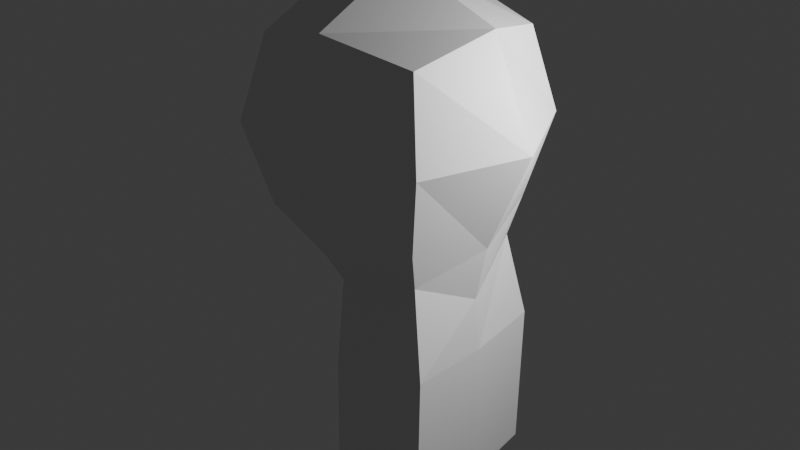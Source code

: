 # Source: doctor_wilson.blend  (saved by Blender 5.2.45; exported with 4.5.12 LTS)
import bpy
from mathutils import Matrix  # noqa: F401  (used for matrix-valued properties, if any)

bpy.ops.wm.read_factory_settings(use_empty=True)
scene = bpy.context.scene
scene.name = 'Scene'

# ---- collections
col_collection = bpy.data.collections.new('Collection'); scene.collection.children.link(col_collection)

# ---- materials (node trees are filled in below, after node groups)
mat_material = bpy.data.materials.new('Material')
mat_material.alpha_threshold = 0.0
mat_material.use_backface_culling_lightprobe_volume = False
mat_material.roughness = 0.5
mat_material.line_color = (0.0, 0.0, 0.0, 1.0)

# ---- material node trees
mat_material.use_nodes = True; mat_material.node_tree.nodes.clear()
_N = mat_material.node_tree.nodes; _L = mat_material.node_tree.links
n0 = _N.new('ShaderNodeOutputMaterial'); n0.name = 'Material Output'; n0.location = (200, 100)
n1 = _N.new('ShaderNodeBsdfPrincipled'); n1.name = 'Principled BSDF'; n1.location = (-200, 100)
n1.inputs[10].default_value = 0.005
_L.new(n1.outputs[0], n0.inputs[0])
n0.is_active_output = True

# ---- world
world_world = bpy.data.worlds.new('World'); scene.world = world_world
world_world.use_nodes = True; world_world.node_tree.nodes.clear()
_N = world_world.node_tree.nodes; _L = world_world.node_tree.links
n0 = _N.new('ShaderNodeOutputWorld'); n0.name = 'World Output'; n0.location = (200, 100)
n1 = _N.new('ShaderNodeBackground'); n1.name = 'Background'; n1.location = (-200, 100)
n1.inputs[0].default_value = (0.05088, 0.05088, 0.05088, 1.0)
_L.new(n1.outputs[0], n0.inputs[0])
n0.is_active_output = True
world_world.color = (0.05088, 0.05088, 0.05088)
world_world.sun_shadow_jitter_overblur = 0.0

# ---- lights
light_light = bpy.data.lights.new('Light', 'POINT')
light_light.energy = 1000.0
light_light.shadow_soft_size = 0.1

# ---- meshes
me_cube = bpy.data.meshes.new('Cube')
me_cube.from_pydata([(1.0, 1.0, 1.0), (1.0, 1.0, -1.0), (1.0, -1.0, 1.0), (1.0, -1.0, -1.0), (-1.0, 1.0, 1.0), (-1.0, 1.0, -1.0), (-1.0, -1.0, 1.0), (-1.0, -1.0, -1.0), (-1.173, -0.01226, -1.891), (0.0, 1.225, -1.225), (1.225, 1.225, 0.0), (-1.225, -1.225, 0.0), (1.225, -1.225, 0.0), (-1.225, 1.225, 0.0), (0.0, -1.225, 1.225), (1.225, 0.0, 1.225), (0.0, -1.225, -1.225), (-1.225, 0.0, 1.225), (0.0, 1.225, 1.225), (1.225, 0.0, -1.225), (0.0, 1.732, 0.0), (1.732, 0.0, 0.0), (-0.3928, -0.01226, -1.969), (-1.732, 0.0, 0.0), (0.0, -1.732, 0.0), (0.0, 0.0, 1.732), (0.09216, -1.192, -2.54), (1.092, -0.9671, -2.54), (1.143, 0.03288, -2.568), (1.092, 1.033, -2.557), (0.09216, 1.258, -2.557), (-0.4197, -0.02173, -2.54), (0.069, 1.026, -1.592), (-0.314, -0.01151, -2.247), (1.101, -0.006729, -1.901), (0.9119, 0.8361, -1.483), (0.9119, -0.8496, -1.466), (0.069, -1.039, -1.575), (0.08582, -1.197, -3.164), (1.086, -0.9719, -3.164), (1.136, 0.02808, -3.192), (1.086, 1.028, -3.181), (0.08582, 1.253, -3.181), (-0.426, -0.02652, -3.164), (0.07356, -1.206, -4.372), (1.074, -0.9812, -4.372), (1.124, 0.01881, -4.4), (1.074, 1.019, -4.389), (0.07356, 1.244, -4.389), (-0.4383, -0.0358, -4.372)], [], [(25, 17, 6, 14), (24, 14, 6, 11), (23, 17, 4, 13), (35, 34, 28, 29), (21, 15, 2, 12), (20, 18, 0, 10), (9, 20, 10, 1), (5, 13, 20, 9), (13, 4, 18, 20), (19, 21, 12, 3), (1, 10, 21, 19), (10, 0, 15, 21), (8, 22, 16, 7), (5, 9, 22, 8), (33, 32, 30, 31), (8, 23, 13, 5), (7, 11, 23, 8), (11, 6, 17, 23), (16, 24, 11, 7), (3, 12, 24, 16), (12, 2, 14, 24), (15, 25, 14, 2), (0, 18, 25, 15), (18, 4, 17, 25), (34, 36, 27, 28), (37, 33, 31, 26), (36, 37, 26, 27), (32, 35, 29, 30), (9, 1, 35, 32), (3, 16, 37, 36), (16, 22, 33, 37), (19, 3, 36, 34), (22, 9, 32, 33), (1, 19, 34, 35), (30, 29, 41, 42), (26, 31, 43, 38), (42, 41, 47, 48), (38, 43, 49, 44), (27, 26, 38, 39), (31, 30, 42, 43), (28, 27, 39, 40), (29, 28, 40, 41), (46, 49, 48, 47), (44, 49, 46, 45), (39, 38, 44, 45), (43, 42, 48, 49), (40, 39, 45, 46), (41, 40, 46, 47)])
_uv = me_cube.uv_layers.new(name='UVMap')
_uv.uv.foreach_set('vector', [0.75, 0.625, 0.875, 0.625, 0.875, 0.75, 0.75, 0.75, 0.5, 0.875, 0.625, 0.875, 0.625, 1.0, 0.5, 1.0, 0.5, 0.125, 0.625, 0.125, 0.625, 0.25, 0.5, 0.25, 0.375, 0.5, 0.375, 0.625, 0.375, 0.625, 0.375, 0.5, 0.5, 0.625, 0.625, 0.625, 0.625, 0.75, 0.5, 0.75, 0.5, 0.375, 0.625, 0.375, 0.625, 0.5, 0.5, 0.5, 0.375, 0.375, 0.5, 0.375, 0.5, 0.5, 0.375, 0.5, 0.375, 0.25, 0.5, 0.25, 0.5, 0.375, 0.375, 0.375, 0.5, 0.25, 0.625, 0.25, 0.625, 0.375, 0.5, 0.375, 0.375, 0.625, 0.5, 0.625, 0.5, 0.75, 0.375, 0.75, 0.375, 0.5, 0.5, 0.5, 0.5, 0.625, 0.375, 0.625, 0.5, 0.5, 0.625, 0.5, 0.625, 0.625, 0.5, 0.625, 0.125, 0.625, 0.25, 0.625, 0.25, 0.75, 0.125, 0.75, 0.125, 0.5, 0.25, 0.5, 0.25, 0.625, 0.125, 0.625, 0.25, 0.625, 0.25, 0.5, 0.25, 0.5, 0.25, 0.625, 0.375, 0.125, 0.5, 0.125, 0.5, 0.25, 0.375, 0.25, 0.375, 0.0, 0.5, 0.0, 0.5, 0.125, 0.375, 0.125, 0.5, 0.0, 0.625, 0.0, 0.625, 0.125, 0.5, 0.125, 0.375, 0.875, 0.5, 0.875, 0.5, 1.0, 0.375, 1.0, 0.375, 0.75, 0.5, 0.75, 0.5, 0.875, 0.375, 0.875, 0.5, 0.75, 0.625, 0.75, 0.625, 0.875, 0.5, 0.875, 0.625, 0.625, 0.75, 0.625, 0.75, 0.75, 0.625, 0.75, 0.625, 0.5, 0.75, 0.5, 0.75, 0.625, 0.625, 0.625, 0.75, 0.5, 0.875, 0.5, 0.875, 0.625, 0.75, 0.625, 0.375, 0.625, 0.375, 0.75, 0.375, 0.75, 0.375, 0.625, 0.25, 0.75, 0.25, 0.625, 0.25, 0.625, 0.25, 0.75, 0.375, 0.75, 0.375, 0.875, 0.375, 0.875, 0.375, 0.75, 0.375, 0.375, 0.375, 0.5, 0.375, 0.5, 0.375, 0.375, 0.375, 0.375, 0.375, 0.5, 0.375, 0.5, 0.375, 0.375, 0.375, 0.75, 0.375, 0.875, 0.375, 0.875, 0.375, 0.75, 0.25, 0.75, 0.25, 0.625, 0.25, 0.625, 0.25, 0.75, 0.375, 0.625, 0.375, 0.75, 0.375, 0.75, 0.375, 0.625, 0.25, 0.625, 0.25, 0.5, 0.25, 0.5, 0.25, 0.625, 0.375, 0.5, 0.375, 0.625, 0.375, 0.625, 0.375, 0.5, 0.375, 0.375, 0.375, 0.5, 0.375, 0.5, 0.375, 0.375, 0.25, 0.75, 0.25, 0.625, 0.25, 0.625, 0.25, 0.75, 0.375, 0.375, 0.375, 0.5, 0.375, 0.5, 0.375, 0.375, 0.25, 0.75, 0.25, 0.625, 0.25, 0.625, 0.25, 0.75, 0.375, 0.75, 0.375, 0.875, 0.375, 0.875, 0.375, 0.75, 0.25, 0.625, 0.25, 0.5, 0.25, 0.5, 0.25, 0.625, 0.375, 0.625, 0.375, 0.75, 0.375, 0.75, 0.375, 0.625, 0.375, 0.5, 0.375, 0.625, 0.375, 0.625, 0.375, 0.5, 0.375, 0.625, 0.25, 0.625, 0.25, 0.5, 0.375, 0.5, 0.25, 0.75, 0.25, 0.625, 0.375, 0.625, 0.375, 0.75, 0.375, 0.75, 0.375, 0.875, 0.375, 0.875, 0.375, 0.75, 0.25, 0.625, 0.25, 0.5, 0.25, 0.5, 0.25, 0.625, 0.375, 0.625, 0.375, 0.75, 0.375, 0.75, 0.375, 0.625, 0.375, 0.5, 0.375, 0.625, 0.375, 0.625, 0.375, 0.5])
me_cube.materials.append(mat_material)
me_cube.use_mirror_vertex_groups = False
me_cube.update()

# ---- objects
ob_cube = bpy.data.objects.new('Cube', me_cube)
ob_light = bpy.data.objects.new('Light', light_light)

# ---- transforms, parenting, visibility, modifiers, constraints
ob_cube.location = (0.0, 0.0, 12.13)
ob_cube.lock_rotations_4d = False
ob_cube.empty_display_type = 'ARROWS'
ob_cube.lineart.crease_threshold = 0.0
ob_light.location = (4.076, 1.005, 13.6)
ob_light.rotation_euler = (0.6503, 0.05522, 1.866)
ob_light.lock_rotations_4d = False
ob_light.empty_display_type = 'ARROWS'
ob_light.color = (0.0, 0.0, 0.0, 0.0)
ob_light.lineart.crease_threshold = 0.0

# ---- collection membership
col_collection.objects.link(ob_cube)
col_collection.objects.link(ob_light)

# ---- scene / render settings (as saved in the file)
scene.frame_start = 1; scene.frame_end = 250; scene.frame_set(0)
scene.render.engine = 'BLENDER_EEVEE_NEXT'
scene.render.bake_bias = 0.0
scene.render.bake_samples = 0
scene.render.compositor_device = 'GPU'
scene.eevee.use_volume_custom_range = False
scene.eevee.fast_gi_thickness_near = 0.1
scene.eevee.fast_gi_thickness_far = 0.0
scene.eevee.ray_tracing_options.screen_trace_thickness = 0.1
bpy.context.view_layer.update()

# ---- added for rendering (the .blend has no active camera): camera
cam_auto = bpy.data.cameras.new('AutoCamera')
cam_auto.lens = 50.0
cam_auto.sensor_width = 36.0
cam_auto.clip_end = 1000.0
ob_auto_camera = bpy.data.objects.new('AutoCamera', cam_auto)
scene.collection.objects.link(ob_auto_camera)
ob_auto_camera.location = (7.26158, -8.71389, 16.6029)
ob_auto_camera.rotation_euler = (1.09748, -7.21219e-08, 0.694738)
scene.camera = ob_auto_camera
bpy.context.view_layer.update()
